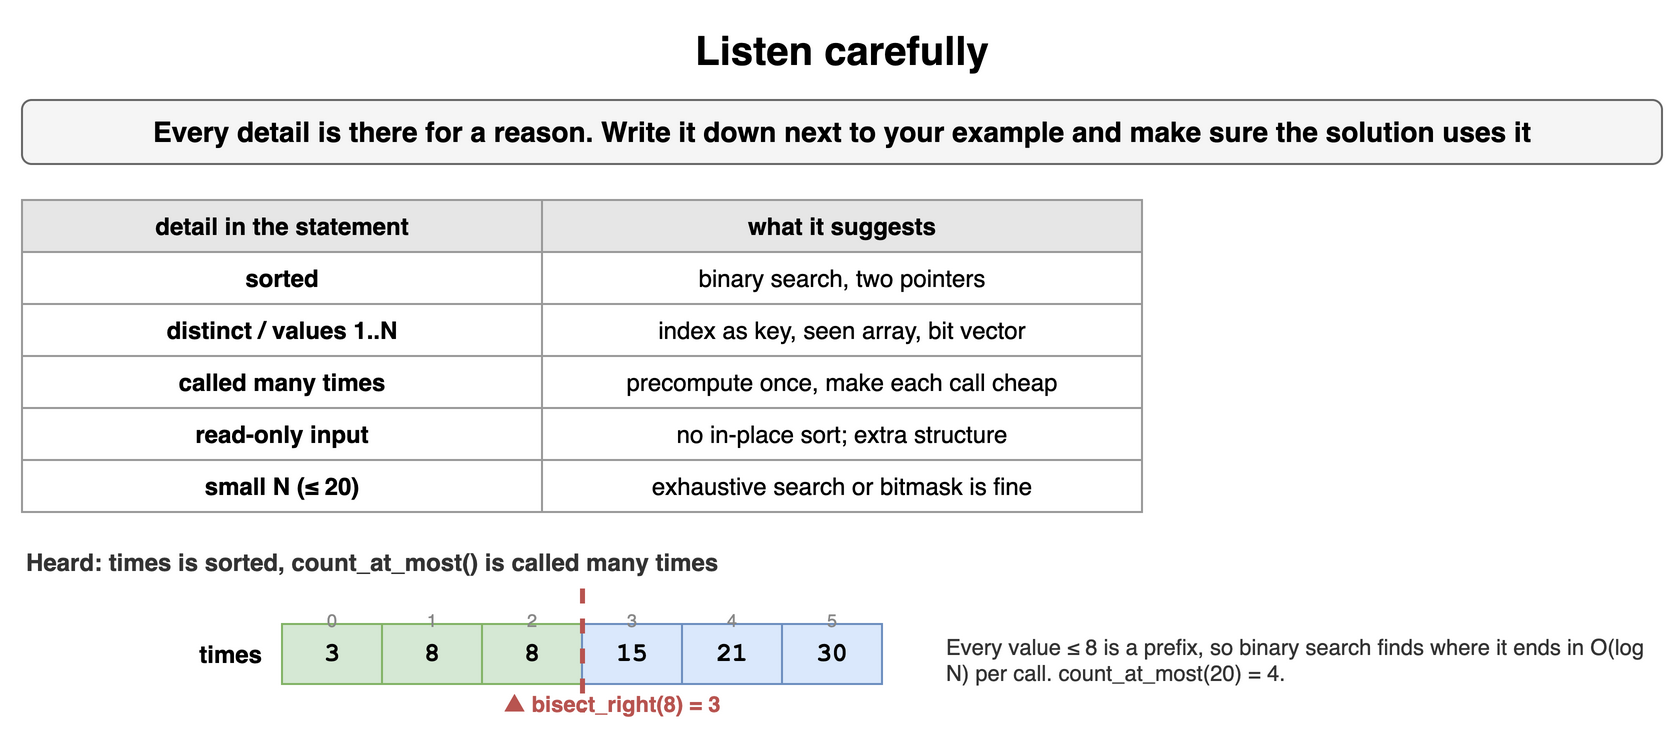

The diagram above was exported from draw.io. Its source (the exported page's mxGraphModel, read from the mxfile embedded in the PNG):
<mxGraphModel dx="900" dy="382" grid="1" gridSize="10" guides="1" tooltips="1" connect="1" arrows="1" fold="1" page="1" pageScale="1" pageWidth="900" pageHeight="382" math="0" shadow="0">
  <root>
    <mxCell id="0" />
    <mxCell id="1" parent="0" />
    <mxCell id="p21" value="Listen carefully" style="text;html=1;align=center;verticalAlign=middle;whiteSpace=wrap;fontSize=20;fontStyle=1;" vertex="1" parent="1">
      <mxGeometry x="40" y="10" width="820" height="30" as="geometry" />
    </mxCell>
    <mxCell id="p22" value="Every detail is there for a reason. Write it down next to your example and make sure the solution uses it" style="rounded=1;whiteSpace=wrap;html=1;fillColor=#f5f5f5;strokeColor=#666666;fontStyle=1;fontSize=14;" vertex="1" parent="1">
      <mxGeometry x="40" y="50" width="820" height="32" as="geometry" />
    </mxCell>
    <mxCell id="p23" value="detail in the statement" style="whiteSpace=wrap;html=1;fillColor=#e6e6e6;strokeColor=#999999;fontStyle=1;fontSize=12;" vertex="1" parent="1">
      <mxGeometry x="40" y="100" width="260" height="26" as="geometry" />
    </mxCell>
    <mxCell id="p24" value="what it suggests" style="whiteSpace=wrap;html=1;fillColor=#e6e6e6;strokeColor=#999999;fontStyle=1;fontSize=12;" vertex="1" parent="1">
      <mxGeometry x="300" y="100" width="300" height="26" as="geometry" />
    </mxCell>
    <mxCell id="p25" value="sorted" style="whiteSpace=wrap;html=1;strokeColor=#999999;fontSize=12;fillColor=#ffffff;fontStyle=1;" vertex="1" parent="1">
      <mxGeometry x="40" y="126" width="260" height="26" as="geometry" />
    </mxCell>
    <mxCell id="p26" value="binary search, two pointers" style="whiteSpace=wrap;html=1;strokeColor=#999999;fontSize=12;fillColor=#ffffff;" vertex="1" parent="1">
      <mxGeometry x="300" y="126" width="300" height="26" as="geometry" />
    </mxCell>
    <mxCell id="p27" value="distinct / values 1..N" style="whiteSpace=wrap;html=1;strokeColor=#999999;fontSize=12;fillColor=#ffffff;fontStyle=1;" vertex="1" parent="1">
      <mxGeometry x="40" y="152" width="260" height="26" as="geometry" />
    </mxCell>
    <mxCell id="p28" value="index as key, seen array, bit vector" style="whiteSpace=wrap;html=1;strokeColor=#999999;fontSize=12;fillColor=#ffffff;" vertex="1" parent="1">
      <mxGeometry x="300" y="152" width="300" height="26" as="geometry" />
    </mxCell>
    <mxCell id="p29" value="called many times" style="whiteSpace=wrap;html=1;strokeColor=#999999;fontSize=12;fillColor=#ffffff;fontStyle=1;" vertex="1" parent="1">
      <mxGeometry x="40" y="178" width="260" height="26" as="geometry" />
    </mxCell>
    <mxCell id="p210" value="precompute once, make each call cheap" style="whiteSpace=wrap;html=1;strokeColor=#999999;fontSize=12;fillColor=#ffffff;" vertex="1" parent="1">
      <mxGeometry x="300" y="178" width="300" height="26" as="geometry" />
    </mxCell>
    <mxCell id="p211" value="read-only input" style="whiteSpace=wrap;html=1;strokeColor=#999999;fontSize=12;fillColor=#ffffff;fontStyle=1;" vertex="1" parent="1">
      <mxGeometry x="40" y="204" width="260" height="26" as="geometry" />
    </mxCell>
    <mxCell id="p212" value="no in-place sort; extra structure" style="whiteSpace=wrap;html=1;strokeColor=#999999;fontSize=12;fillColor=#ffffff;" vertex="1" parent="1">
      <mxGeometry x="300" y="204" width="300" height="26" as="geometry" />
    </mxCell>
    <mxCell id="p213" value="small N (≤ 20)" style="whiteSpace=wrap;html=1;strokeColor=#999999;fontSize=12;fillColor=#ffffff;fontStyle=1;" vertex="1" parent="1">
      <mxGeometry x="40" y="230" width="260" height="26" as="geometry" />
    </mxCell>
    <mxCell id="p214" value="exhaustive search or bitmask is fine" style="whiteSpace=wrap;html=1;strokeColor=#999999;fontSize=12;fillColor=#ffffff;" vertex="1" parent="1">
      <mxGeometry x="300" y="230" width="300" height="26" as="geometry" />
    </mxCell>
    <mxCell id="p215" value="Heard: times is sorted, count_at_most() is called many times" style="text;html=1;whiteSpace=wrap;fontSize=11;align=left;verticalAlign=middle;fontSize=12;fontColor=#333333;fontStyle=1;" vertex="1" parent="1">
      <mxGeometry x="40" y="272" width="600" height="18" as="geometry" />
    </mxCell>
    <mxCell id="p216" value="3" style="rounded=0;whiteSpace=wrap;html=1;fontFamily=Courier New;fontStyle=1;fontSize=13;fillColor=#d5e8d4;strokeColor=#82b366;fontSize=13;" vertex="1" parent="1">
      <mxGeometry x="170" y="312" width="50" height="30" as="geometry" />
    </mxCell>
    <mxCell id="p217" value="0" style="text;html=1;whiteSpace=wrap;fontSize=11;align=center;fontSize=9;fontColor=#888888;" vertex="1" parent="1">
      <mxGeometry x="170" y="298" width="50" height="13" as="geometry" />
    </mxCell>
    <mxCell id="p218" value="8" style="rounded=0;whiteSpace=wrap;html=1;fontFamily=Courier New;fontStyle=1;fontSize=13;fillColor=#d5e8d4;strokeColor=#82b366;fontSize=13;" vertex="1" parent="1">
      <mxGeometry x="220" y="312" width="50" height="30" as="geometry" />
    </mxCell>
    <mxCell id="p219" value="1" style="text;html=1;whiteSpace=wrap;fontSize=11;align=center;fontSize=9;fontColor=#888888;" vertex="1" parent="1">
      <mxGeometry x="220" y="298" width="50" height="13" as="geometry" />
    </mxCell>
    <mxCell id="p220" value="8" style="rounded=0;whiteSpace=wrap;html=1;fontFamily=Courier New;fontStyle=1;fontSize=13;fillColor=#d5e8d4;strokeColor=#82b366;fontSize=13;" vertex="1" parent="1">
      <mxGeometry x="270" y="312" width="50" height="30" as="geometry" />
    </mxCell>
    <mxCell id="p221" value="2" style="text;html=1;whiteSpace=wrap;fontSize=11;align=center;fontSize=9;fontColor=#888888;" vertex="1" parent="1">
      <mxGeometry x="270" y="298" width="50" height="13" as="geometry" />
    </mxCell>
    <mxCell id="p222" value="15" style="rounded=0;whiteSpace=wrap;html=1;fontFamily=Courier New;fontStyle=1;fontSize=13;fillColor=#dae8fc;strokeColor=#6c8ebf;fontSize=13;" vertex="1" parent="1">
      <mxGeometry x="320" y="312" width="50" height="30" as="geometry" />
    </mxCell>
    <mxCell id="p223" value="3" style="text;html=1;whiteSpace=wrap;fontSize=11;align=center;fontSize=9;fontColor=#888888;" vertex="1" parent="1">
      <mxGeometry x="320" y="298" width="50" height="13" as="geometry" />
    </mxCell>
    <mxCell id="p224" value="21" style="rounded=0;whiteSpace=wrap;html=1;fontFamily=Courier New;fontStyle=1;fontSize=13;fillColor=#dae8fc;strokeColor=#6c8ebf;fontSize=13;" vertex="1" parent="1">
      <mxGeometry x="370" y="312" width="50" height="30" as="geometry" />
    </mxCell>
    <mxCell id="p225" value="4" style="text;html=1;whiteSpace=wrap;fontSize=11;align=center;fontSize=9;fontColor=#888888;" vertex="1" parent="1">
      <mxGeometry x="370" y="298" width="50" height="13" as="geometry" />
    </mxCell>
    <mxCell id="p226" value="30" style="rounded=0;whiteSpace=wrap;html=1;fontFamily=Courier New;fontStyle=1;fontSize=13;fillColor=#dae8fc;strokeColor=#6c8ebf;fontSize=13;" vertex="1" parent="1">
      <mxGeometry x="420" y="312" width="50" height="30" as="geometry" />
    </mxCell>
    <mxCell id="p227" value="5" style="text;html=1;whiteSpace=wrap;fontSize=11;align=center;fontSize=9;fontColor=#888888;" vertex="1" parent="1">
      <mxGeometry x="420" y="298" width="50" height="13" as="geometry" />
    </mxCell>
    <mxCell id="p228" value="times" style="text;html=1;whiteSpace=wrap;fontSize=11;align=right;verticalAlign=middle;fontStyle=1;fontSize=12;" vertex="1" parent="1">
      <mxGeometry x="52" y="312" width="110" height="30" as="geometry" />
    </mxCell>
    <mxCell id="p229" value="▲ bisect_right(8) = 3" style="text;html=1;whiteSpace=wrap;fontSize=11;align=center;verticalAlign=middle;fontSize=11;fontColor=#b85450;fontStyle=1;" vertex="1" parent="1">
      <mxGeometry x="260" y="344" width="150" height="16" as="geometry" />
    </mxCell>
    <mxCell id="p230" value="" style="endArrow=none;html=1;strokeColor=#b85450;strokeWidth=2.5;dashed=1;" edge="1" parent="1">
      <mxGeometry relative="1" as="geometry">
        <mxPoint x="320" y="294" as="sourcePoint" />
        <mxPoint x="320" y="356" as="targetPoint" />
      </mxGeometry>
    </mxCell>
    <mxCell id="p231" value="Every value ≤ 8 is a prefix, so binary search finds where it ends in O(log N) per call. count_at_most(20) = 4." style="text;html=1;whiteSpace=wrap;fontSize=11;align=left;verticalAlign=middle;fontSize=11;fontColor=#333333;" vertex="1" parent="1">
      <mxGeometry x="500" y="308" width="360" height="44" as="geometry" />
    </mxCell>
  </root>
</mxGraphModel>